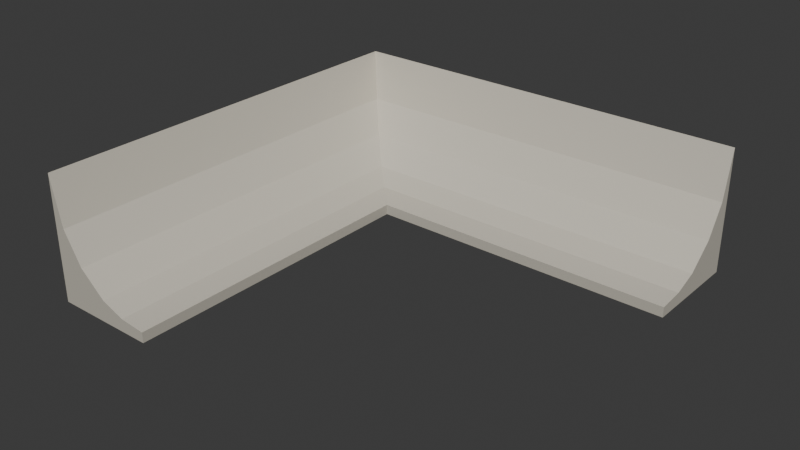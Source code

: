 # Source: source.blend  (saved by Blender 4.3.34; exported with 4.5.12 LTS)
import bpy
from mathutils import Matrix  # noqa: F401  (used for matrix-valued properties, if any)

bpy.ops.wm.read_factory_settings(use_empty=True)
scene = bpy.context.scene
scene.name = 'Scene'

# ---- collections
col_collection = bpy.data.collections.new('Collection'); scene.collection.children.link(col_collection)

# ---- materials (node trees are filled in below, after node groups)
mat_cove_warmstone = bpy.data.materials.new('Cove_WarmStone')
mat_cove_warmstone.diffuse_color = (0.5, 0.47, 0.4, 1.0)
mat_cove_lightface = bpy.data.materials.new('Cove_LightFace')
mat_cove_lightface.diffuse_color = (0.64, 0.6, 0.51, 1.0)

# ---- material node trees
mat_cove_warmstone.use_nodes = True; mat_cove_warmstone.node_tree.nodes.clear()
_N = mat_cove_warmstone.node_tree.nodes; _L = mat_cove_warmstone.node_tree.links
n0 = _N.new('ShaderNodeBsdfPrincipled'); n0.name = 'Principled BSDF'; n0.location = (10, 300)
n0.inputs[0].default_value = (0.5, 0.47, 0.4, 1.0)
n0.inputs[2].default_value = 0.87
n1 = _N.new('ShaderNodeOutputMaterial'); n1.name = 'Material Output'; n1.location = (300, 300)
_L.new(n0.outputs[0], n1.inputs[0])
n1.is_active_output = True
mat_cove_lightface.use_nodes = True; mat_cove_lightface.node_tree.nodes.clear()
_N = mat_cove_lightface.node_tree.nodes; _L = mat_cove_lightface.node_tree.links
n0 = _N.new('ShaderNodeBsdfPrincipled'); n0.name = 'Principled BSDF'; n0.location = (10, 300)
n0.inputs[0].default_value = (0.64, 0.6, 0.51, 1.0)
n0.inputs[2].default_value = 0.83
n1 = _N.new('ShaderNodeOutputMaterial'); n1.name = 'Material Output'; n1.location = (300, 300)
_L.new(n0.outputs[0], n1.inputs[0])
n1.is_active_output = True

# ---- world
world_world = bpy.data.worlds.new('World'); scene.world = world_world
world_world.use_nodes = True; world_world.node_tree.nodes.clear()
_N = world_world.node_tree.nodes; _L = world_world.node_tree.links
n0 = _N.new('ShaderNodeOutputWorld'); n0.name = 'World Output'; n0.location = (300, 300)
n1 = _N.new('ShaderNodeBackground'); n1.name = 'Background'; n1.location = (10, 300)
n1.inputs[0].default_value = (0.05088, 0.05088, 0.05088, 1.0)
_L.new(n1.outputs[0], n0.inputs[0])
n0.is_active_output = True
world_world.color = (0.05088, 0.05088, 0.05088)
world_world.sun_shadow_jitter_overblur = 0.0

# ---- meshes
me_wholecontinuouscovedinsidecorner = bpy.data.meshes.new('WholeContinuousCovedInsideCorner')
me_wholecontinuouscovedinsidecorner.from_pydata([(-0.4, 0.4, 0.24), (-0.38, 0.4, 0.24), (-0.38, 0.38, 0.145), (-0.4, 0.38, 0.24), (-0.4, 0.4, 0.0), (-0.38, 0.4, 0.0), (-0.38, 0.38, 0.0), (-0.4, 0.38, 0.0), (-0.38, 0.345, 0.145), (-0.4, 0.345, 0.24), (-0.38, 0.345, 0.0), (-0.4, 0.345, 0.0), (-0.38, 0.295, 0.145), (-0.4, 0.295, 0.24), (-0.38, 0.295, 0.0), (-0.4, 0.295, 0.0), (-0.38, 0.25, 0.145), (-0.4, 0.25, 0.24), (-0.38, 0.25, 0.0), (-0.4, 0.25, 0.0), (-0.38, 0.2, 0.145), (-0.4, 0.2, 0.24), (-0.38, 0.2, 0.0), (-0.4, 0.2, 0.0), (-0.38, -0.4, 0.145), (-0.4, -0.4, 0.24), (-0.38, -0.4, 0.0), (-0.4, -0.4, 0.0), (-0.345, 0.4, 0.24), (-0.345, 0.38, 0.145), (-0.345, 0.4, 0.0), (-0.345, 0.38, 0.0), (-0.345, 0.345, 0.085), (-0.345, 0.345, 0.0), (-0.345, 0.295, 0.085), (-0.345, 0.295, 0.0), (-0.345, 0.25, 0.085), (-0.345, 0.25, 0.0), (-0.345, 0.2, 0.085), (-0.345, 0.2, 0.0), (-0.345, -0.4, 0.085), (-0.345, -0.4, 0.0), (-0.295, 0.4, 0.24), (-0.295, 0.38, 0.145), (-0.295, 0.4, 0.0), (-0.295, 0.38, 0.0), (-0.295, 0.345, 0.085), (-0.295, 0.345, 0.0), (-0.295, 0.295, 0.042), (-0.295, 0.295, 0.0), (-0.295, 0.25, 0.042), (-0.295, 0.25, 0.0), (-0.295, 0.2, 0.042), (-0.295, 0.2, 0.0), (-0.295, -0.4, 0.042), (-0.295, -0.4, 0.0), (-0.25, 0.4, 0.24), (-0.25, 0.38, 0.145), (-0.25, 0.4, 0.0), (-0.25, 0.38, 0.0), (-0.25, 0.345, 0.085), (-0.25, 0.345, 0.0), (-0.25, 0.295, 0.042), (-0.25, 0.295, 0.0), (-0.25, 0.25, 0.025), (-0.25, 0.25, 0.0), (-0.25, 0.2, 0.025), (-0.25, 0.2, 0.0), (-0.25, -0.4, 0.025), (-0.25, -0.4, 0.0), (-0.2, 0.4, 0.24), (-0.2, 0.38, 0.145), (-0.2, 0.4, 0.0), (-0.2, 0.38, 0.0), (-0.2, 0.345, 0.085), (-0.2, 0.345, 0.0), (-0.2, 0.295, 0.042), (-0.2, 0.295, 0.0), (-0.2, 0.25, 0.025), (-0.2, 0.25, 0.0), (-0.2, 0.2, 0.02), (-0.2, 0.2, 0.0), (-0.2, -0.4, 0.02), (-0.2, -0.4, 0.0), (0.4, 0.4, 0.24), (0.4, 0.38, 0.145), (0.4, 0.4, 0.0), (0.4, 0.38, 0.0), (0.4, 0.345, 0.085), (0.4, 0.345, 0.0), (0.4, 0.295, 0.042), (0.4, 0.295, 0.0), (0.4, 0.25, 0.025), (0.4, 0.25, 0.0), (0.4, 0.2, 0.02), (0.4, 0.2, 0.0)], [], [(2, 1, 0), (3, 2, 0), (4, 5, 6), (4, 6, 7), (1, 5, 4), (0, 1, 4), (0, 4, 7), (3, 0, 7), (8, 2, 3), (9, 8, 3), (7, 6, 10), (7, 10, 11), (3, 7, 11), (9, 3, 11), (12, 8, 9), (13, 12, 9), (11, 10, 14), (11, 14, 15), (9, 11, 15), (13, 9, 15), (16, 12, 13), (17, 16, 13), (15, 14, 18), (15, 18, 19), (13, 15, 19), (17, 13, 19), (20, 16, 17), (21, 20, 17), (19, 18, 22), (19, 22, 23), (17, 19, 23), (21, 17, 23), (24, 20, 21), (25, 24, 21), (23, 22, 26), (23, 26, 27), (25, 27, 26), (24, 25, 26), (21, 23, 27), (25, 21, 27), (29, 28, 1), (2, 29, 1), (5, 30, 31), (5, 31, 6), (28, 30, 5), (1, 28, 5), (32, 29, 2), (8, 32, 2), (6, 31, 33), (6, 33, 10), (34, 32, 8), (12, 34, 8), (10, 33, 35), (10, 35, 14), (36, 34, 12), (16, 36, 12), (14, 35, 37), (14, 37, 18), (38, 36, 16), (20, 38, 16), (18, 37, 39), (18, 39, 22), (40, 38, 20), (24, 40, 20), (22, 39, 41), (22, 41, 26), (24, 26, 41), (40, 24, 41), (43, 42, 28), (29, 43, 28), (30, 44, 45), (30, 45, 31), (42, 44, 30), (28, 42, 30), (46, 43, 29), (32, 46, 29), (31, 45, 47), (31, 47, 33), (48, 46, 32), (34, 48, 32), (33, 47, 49), (33, 49, 35), (50, 48, 34), (36, 50, 34), (35, 49, 51), (35, 51, 37), (52, 50, 36), (38, 52, 36), (37, 51, 53), (37, 53, 39), (54, 52, 38), (40, 54, 38), (39, 53, 55), (39, 55, 41), (40, 41, 55), (54, 40, 55), (57, 56, 42), (43, 57, 42), (44, 58, 59), (44, 59, 45), (56, 58, 44), (42, 56, 44), (60, 57, 43), (46, 60, 43), (45, 59, 61), (45, 61, 47), (62, 60, 46), (48, 62, 46), (47, 61, 63), (47, 63, 49), (64, 62, 48), (50, 64, 48), (49, 63, 65), (49, 65, 51), (66, 64, 50), (52, 66, 50), (51, 65, 67), (51, 67, 53), (68, 66, 52), (54, 68, 52), (53, 67, 69), (53, 69, 55), (54, 55, 69), (68, 54, 69), (71, 70, 56), (57, 71, 56), (58, 72, 73), (58, 73, 59), (70, 72, 58), (56, 70, 58), (74, 71, 57), (60, 74, 57), (59, 73, 75), (59, 75, 61), (76, 74, 60), (62, 76, 60), (61, 75, 77), (61, 77, 63), (78, 76, 62), (64, 78, 62), (63, 77, 79), (63, 79, 65), (80, 78, 64), (66, 80, 64), (65, 79, 81), (65, 81, 67), (82, 80, 66), (68, 82, 66), (67, 81, 83), (67, 83, 69), (82, 83, 81), (80, 82, 81), (68, 69, 83), (82, 68, 83), (85, 84, 70), (71, 85, 70), (72, 86, 87), (72, 87, 73), (84, 86, 72), (70, 84, 72), (85, 87, 86), (84, 85, 86), (88, 85, 71), (74, 88, 71), (73, 87, 89), (73, 89, 75), (88, 89, 87), (85, 88, 87), (90, 88, 74), (76, 90, 74), (75, 89, 91), (75, 91, 77), (90, 91, 89), (88, 90, 89), (92, 90, 76), (78, 92, 76), (77, 91, 93), (77, 93, 79), (92, 93, 91), (90, 92, 91), (94, 92, 78), (80, 94, 78), (79, 93, 95), (79, 95, 81), (94, 95, 93), (92, 94, 93), (80, 81, 95), (94, 80, 95)])
me_wholecontinuouscovedinsidecorner.polygons.foreach_set('material_index', [1, 1, 0, 0, 0, 0, 0, 0, 1, 1, 0, 0, 0, 0, 1, 1, 0, 0, 0, 0, 1, 1, 0, 0, 0, 0, 1, 1, 0, 0, 0, 0, 1, 1, 0, 0, 0, 0, 0, 0, 1, 1, 0, 0, 0, 0, 1, 1, 0, 0, 1, 1, 0, 0, 1, 1, 0, 0, 1, 1, 0, 0, 1, 1, 0, 0, 0, 0, 1, 1, 0, 0, 0, 0, 1, 1, 0, 0, 1, 1, 0, 0, 1, 1, 0, 0, 1, 1, 0, 0, 1, 1, 0, 0, 0, 0, 1, 1, 0, 0, 0, 0, 1, 1, 0, 0, 1, 1, 0, 0, 1, 1, 0, 0, 1, 1, 0, 0, 1, 1, 0, 0, 0, 0, 1, 1, 0, 0, 0, 0, 1, 1, 0, 0, 1, 1, 0, 0, 1, 1, 0, 0, 1, 1, 0, 0, 1, 1, 0, 0, 0, 0, 0, 0, 1, 1, 0, 0, 0, 0, 0, 0, 1, 1, 0, 0, 0, 0, 1, 1, 0, 0, 0, 0, 1, 1, 0, 0, 0, 0, 1, 1, 0, 0, 0, 0, 0, 0])
me_wholecontinuouscovedinsidecorner.materials.append(mat_cove_warmstone)
me_wholecontinuouscovedinsidecorner.materials.append(mat_cove_lightface)
me_wholecontinuouscovedinsidecorner.update()

# ---- objects
ob_onecontinuouscovedinsidecorner = bpy.data.objects.new('OneContinuousCovedInsideCorner', None)
ob_wholecontinuouscovedinsidecorner = bpy.data.objects.new('WholeContinuousCovedInsideCorner', me_wholecontinuouscovedinsidecorner)

# ---- transforms, parenting, visibility, modifiers, constraints
ob_onecontinuouscovedinsidecorner.location = (0.0, 0.0, 0.0)
ob_wholecontinuouscovedinsidecorner.parent = ob_onecontinuouscovedinsidecorner
ob_wholecontinuouscovedinsidecorner.location = (0.0, 0.0, 0.0)

# ---- collection membership
scene.collection.objects.link(ob_onecontinuouscovedinsidecorner)
scene.collection.objects.link(ob_wholecontinuouscovedinsidecorner)

# ---- scene / render settings (as saved in the file)
scene.frame_start = 1; scene.frame_end = 250; scene.frame_set(1)
scene.render.engine = 'CYCLES'
scene.render.use_compositing = False
scene.cycles.use_denoising = False
scene.cycles.samples = 128
scene.cycles.use_adaptive_sampling = False
scene.cycles.seed = 17
bpy.context.view_layer.update()

# ---- added for rendering (the .blend has no active camera and no usable light): camera, sun
cam_auto = bpy.data.cameras.new('AutoCamera')
cam_auto.lens = 50.0
cam_auto.sensor_width = 36.0
cam_auto.clip_end = 1000.0
ob_auto_camera = bpy.data.objects.new('AutoCamera', cam_auto)
scene.collection.objects.link(ob_auto_camera)
ob_auto_camera.location = (1.07007, -1.28408, 0.976052)
ob_auto_camera.rotation_euler = (1.09748, -7.21219e-08, 0.694738)
scene.camera = ob_auto_camera
light_auto_sun = bpy.data.lights.new('AutoSun', 'SUN')
light_auto_sun.energy = 3.0
light_auto_sun.angle = 0.0523599
ob_auto_sun = bpy.data.objects.new('AutoSun', light_auto_sun)
scene.collection.objects.link(ob_auto_sun)
ob_auto_sun.rotation_euler = (0.872665, 0.174533, 0.523599)
bpy.context.view_layer.update()
